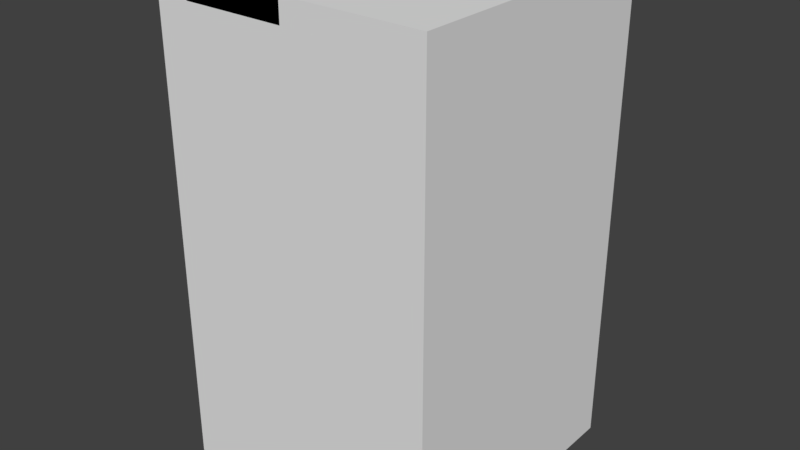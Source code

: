 # Source: SpikeTrapFloor.blend  (saved by Blender 2.78.0; exported with 4.5.12 LTS)
import bpy
from mathutils import Matrix  # noqa: F401  (used for matrix-valued properties, if any)

bpy.ops.wm.read_factory_settings(use_empty=True)
scene = bpy.context.scene
scene.name = 'Scene'

# ---- collections
col_collection_1 = bpy.data.collections.new('Collection 1'); scene.collection.children.link(col_collection_1)

# ---- materials (node trees are filled in below, after node groups)
mat_material = bpy.data.materials.new('Material')
mat_material.alpha_threshold = 0.0
mat_material.use_transparent_shadow = False
mat_material.roughness = 0.5
mat_material.line_color = (0.0, 0.0, 0.0, 1.0)

# ---- material node trees

# ---- world
world_world = bpy.data.worlds.new('World'); scene.world = world_world
world_world.color = (0.05088, 0.05088, 0.05088)
world_world.use_sun_shadow = False
world_world.sun_shadow_jitter_overblur = 0.0
world_world.cycles.sampling_method = 'MANUAL'

# ---- meshes
me_cube = bpy.data.meshes.new('Cube')
me_cube.from_pydata([(-0.9, -0.3, 0.2), (-6.109e-07, -0.3, 0.2), (-0.9, -0.3, 0.0), (-0.9, -0.9, 0.2), (-1.341e-07, -0.3, 0.0), (-1.341e-07, -0.9, 0.0), (-0.9, -0.9, 0.0), (-6.109e-07, -0.9, 0.2), (-0.9, -0.3, 0.2), (-6.109e-07, -0.3, 0.2), (-0.9, -0.3, 0.0), (-0.9, -0.9, 0.2), (-1.341e-07, -0.3, 0.0), (-1.341e-07, -0.9, 0.0), (-0.9, -0.9, 0.0), (-6.109e-07, -0.9, 0.2), (-4.172e-07, -0.3, 0.2), (0.9, -0.3, 0.2), (1.192e-07, -0.3, 0.0), (-4.172e-07, -0.9, 0.2), (0.9, -0.3, 0.0), (0.9, -0.9, 0.0), (1.192e-07, -0.9, 0.0), (0.9, -0.9, 0.2), (0.9, 0.9, 0.2), (1.2, 0.9, 0.2), (0.9, 0.9, 0.0), (0.9, -0.3, 0.2), (1.2, 0.9, 0.0), (1.2, -0.3, 0.0), (0.9, -0.3, 0.0), (1.2, -0.3, 0.2), (-0.6, 0.6, 0.2), (-0.6, 0.6, 0.0), (0.6, -0.3, 0.2), (-0.6, -0.3, 0.0), (0.6, -0.3, 0.0), (-0.6, -0.3, 0.2), (0.6, 2.384e-07, 0.0), (-0.6, 2.384e-07, 0.0), (0.6, -7.153e-07, 0.2), (-0.6, -7.153e-07, 0.2), (-0.9, 1.5, 0.2), (-6.109e-07, 1.5, 0.2), (-0.9, 1.5, 0.0), (-0.9, 0.9, 0.2), (-1.341e-07, 1.5, 0.0), (-1.341e-07, 0.9, 0.0), (-0.9, 0.9, 0.0), (-6.109e-07, 0.9, 0.2), (-0.9, 1.5, 0.2), (-6.109e-07, 1.5, 0.2), (-0.9, 1.5, 0.0), (-0.9, 0.9, 0.2), (-1.341e-07, 1.5, 0.0), (-1.341e-07, 0.9, 0.0), (-0.9, 0.9, 0.0), (-6.109e-07, 0.9, 0.2), (-4.172e-07, 1.5, 0.2), (0.9, 1.5, 0.2), (1.192e-07, 1.5, 0.0), (-4.172e-07, 0.9, 0.2), (0.9, 1.5, 0.0), (0.9, 0.9, 0.0), (1.192e-07, 0.9, 0.0), (0.9, 0.9, 0.2), (-1.2, 0.9, 0.2), (-0.9, 0.9, 0.2), (-1.2, 0.9, 0.0), (-1.2, -0.3, 0.2), (-0.9, 0.9, 0.0), (-0.9, -0.3, 0.0), (-1.2, -0.3, 0.0), (-0.9, -0.3, 0.2), (0.6, 0.6, 0.0), (0.6, 0.6, 0.2), (-0.9, -0.9, 0.2), (-1.2, -0.9, 0.0), (-0.9, -0.9, 0.0), (-1.2, -0.9, 0.2), (-0.9, -0.3, 0.0), (-1.2, -0.3, 0.0), (-0.9, -0.3, 0.2), (-1.2, -0.3, 0.2), (-1.2, 1.5, 0.2), (-0.9, 1.5, 0.2), (-1.2, 1.5, 0.0), (-0.9, 1.5, 0.0), (-1.2, 0.9, 0.2), (-0.9, 0.9, 0.0), (-1.2, 0.9, 0.0), (-0.9, 0.9, 0.2), (1.2, -0.9, 0.2), (0.9, -0.9, 0.0), (1.2, -0.9, 0.0), (0.9, -0.9, 0.2), (1.2, -0.3, 0.0), (0.9, -0.3, 0.0), (1.2, -0.3, 0.2), (0.9, -0.3, 0.2), (1.2, 0.9, 0.2), (0.9, 0.9, 0.0), (1.2, 0.9, 0.0), (0.9, 0.9, 0.2), (1.2, 1.5, 0.0), (0.9, 1.5, 0.0), (1.2, 1.5, 0.2), (0.9, 1.5, 0.2), (0.6, 0.9, 0.0), (-0.6, 0.9, 0.0), (0.6, 0.9, 0.2), (-0.6, 0.9, 0.2), (0.8, 0.1, 0.2), (-0.8, 0.1, 0.0), (0.8, 0.1, 0.0), (-0.8, 0.1, 0.2), (0.8, 0.5, 0.0), (-0.8, 0.5, 0.0), (0.8, 0.5, 0.2), (-0.8, 0.5, 0.2), (1.2, 1.5, -4.0), (1.2, -0.9, -4.0), (-1.2, 1.5, -4.0), (-1.2, -0.9, -4.0), (-0.4, 0.5, 0.2), (-0.5, 0.5, 0.0), (-0.4, 0.5, 0.0), (-0.5, 0.5, 0.2), (-0.4, 0.6, 0.0), (-0.5, 0.6, 0.0), (-0.4, 0.6, 0.2), (-0.5, 0.6, 0.2), (-0.1, 0.5, 0.2), (-0.2, 0.5, 0.0), (-0.1, 0.5, 0.0), (-0.2, 0.5, 0.2), (-0.1, 0.6, 0.0), (-0.2, 0.6, 0.0), (-0.1, 0.6, 0.2), (-0.2, 0.6, 0.2), (0.2, 0.5, 0.2), (0.1, 0.5, 0.0), (0.2, 0.5, 0.0), (0.1, 0.5, 0.2), (0.2, 0.6, 0.0), (0.1, 0.6, 0.0), (0.2, 0.6, 0.2), (0.1, 0.6, 0.2), (0.5, 0.5, 0.2), (0.4, 0.5, 0.0), (0.5, 0.5, 0.0), (0.4, 0.5, 0.2), (0.5, 0.6, 0.0), (0.4, 0.6, 0.0), (0.5, 0.6, 0.2), (0.4, 0.6, 0.2), (0.5, -5.96e-07, 0.2), (0.4, 3.576e-07, 0.0), (0.5, 3.576e-07, 0.0), (0.4, -5.96e-07, 0.2), (0.5, 0.1, 0.0), (0.4, 0.1, 0.0), (0.5, 0.1, 0.2), (0.4, 0.1, 0.2), (0.2, -5.96e-07, 0.2), (0.1, 3.576e-07, 0.0), (0.2, 3.576e-07, 0.0), (0.1, -5.96e-07, 0.2), (0.2, 0.1, 0.0), (0.1, 0.1, 0.0), (0.2, 0.1, 0.2), (0.1, 0.1, 0.2), (-0.1, -5.96e-07, 0.2), (-0.2, 3.576e-07, 0.0), (-0.1, 3.576e-07, 0.0), (-0.2, -5.96e-07, 0.2), (-0.1, 0.1, 0.0), (-0.2, 0.1, 0.0), (-0.1, 0.1, 0.2), (-0.2, 0.1, 0.2), (-0.4, -5.96e-07, 0.2), (-0.5, 3.576e-07, 0.0), (-0.4, 3.576e-07, 0.0), (-0.5, -5.96e-07, 0.2), (-0.4, 0.1, 0.0), (-0.5, 0.1, 0.0), (-0.4, 0.1, 0.2), (-0.5, 0.1, 0.2), (-0.6, 1.2, -4.0), (-0.6, 0.9, -4.0), (-0.9, 1.2, -4.0), (-0.9, 0.9, -4.0), (-0.75, 1.05, -2.6), (-0.1, 1.2, -4.0), (-0.1, 0.9, -4.0), (-0.4, 1.2, -4.0), (-0.4, 0.9, -4.0), (-0.25, 1.05, -2.6), (0.4, 1.2, -4.0), (0.4, 0.9, -4.0), (0.1, 1.2, -4.0), (0.1, 0.9, -4.0), (0.25, 1.05, -2.6), (0.9, 1.2, -4.0), (0.9, 0.9, -4.0), (0.6, 1.2, -4.0), (0.6, 0.9, -4.0), (0.75, 1.05, -2.6), (0.9, 0.7, -4.0), (0.9, 0.4, -4.0), (0.6, 0.7, -4.0), (0.6, 0.4, -4.0), (0.75, 0.55, -2.6), (0.4, 0.7, -4.0), (0.4, 0.4, -4.0), (0.1, 0.7, -4.0), (0.1, 0.4, -4.0), (0.25, 0.55, -2.2), (-0.1, 0.7, -4.0), (-0.1, 0.4, -4.0), (-0.4, 0.7, -4.0), (-0.4, 0.4, -4.0), (-0.25, 0.55, -2.2), (-0.6, 0.7, -4.0), (-0.6, 0.4, -4.0), (-0.9, 0.7, -4.0), (-0.9, 0.4, -4.0), (-0.75, 0.55, -2.6), (-0.6, 0.2, -4.0), (-0.6, -0.1, -4.0), (-0.9, 0.2, -4.0), (-0.9, -0.1, -4.0), (-0.75, 0.05, -2.6), (-0.1, 0.2, -4.0), (-0.1, -0.1, -4.0), (-0.4, 0.2, -4.0), (-0.4, -0.1, -4.0), (-0.25, 0.05, -2.2), (0.4, 0.2, -4.0), (0.4, -0.1, -4.0), (0.1, 0.2, -4.0), (0.1, -0.1, -4.0), (0.25, 0.05, -2.2), (0.9, 0.2, -4.0), (0.9, -0.1, -4.0), (0.6, 0.2, -4.0), (0.6, -0.1, -4.0), (0.75, 0.05, -2.6), (0.9, -0.3, -4.0), (0.9, -0.6, -4.0), (0.6, -0.3, -4.0), (0.6, -0.6, -4.0), (0.75, -0.45, -2.6), (0.4, -0.3, -4.0), (0.4, -0.6, -4.0), (0.1, -0.3, -4.0), (0.1, -0.6, -4.0), (0.25, -0.45, -2.6), (-0.1, -0.3, -4.0), (-0.1, -0.6, -4.0), (-0.4, -0.3, -4.0), (-0.4, -0.6, -4.0), (-0.25, -0.45, -2.6), (-0.6, -0.3, -4.0), (-0.6, -0.6, -4.0), (-0.9, -0.3, -4.0), (-0.9, -0.6, -4.0), (-0.75, -0.45, -2.6)], [], [(4, 2, 0, 1), (2, 6, 3, 0), (4, 5, 6, 2), (1, 0, 3, 7), (4, 1, 7, 5), (5, 7, 3, 6), (12, 10, 8, 9), (10, 14, 11, 8), (12, 13, 14, 10), (9, 8, 11, 15), (12, 9, 15, 13), (13, 15, 11, 14), (20, 18, 16, 17), (18, 22, 19, 16), (20, 21, 22, 18), (17, 16, 19, 23), (20, 17, 23, 21), (21, 23, 19, 22), (28, 26, 24, 25), (26, 30, 27, 24), (28, 29, 30, 26), (25, 24, 27, 31), (28, 25, 31, 29), (29, 31, 27, 30), (116, 118, 112, 114), (38, 40, 34, 36), (40, 41, 37, 34), (39, 35, 37, 41), (36, 34, 37, 35), (38, 36, 35, 39), (38, 39, 41, 40), (46, 44, 42, 43), (44, 48, 45, 42), (46, 47, 48, 44), (43, 42, 45, 49), (46, 43, 49, 47), (47, 49, 45, 48), (54, 52, 50, 51), (52, 56, 53, 50), (54, 55, 56, 52), (51, 50, 53, 57), (54, 51, 57, 55), (55, 57, 53, 56), (62, 60, 58, 59), (60, 64, 61, 58), (62, 63, 64, 60), (59, 58, 61, 65), (62, 59, 65, 63), (63, 65, 61, 64), (70, 68, 66, 67), (68, 72, 69, 66), (70, 71, 72, 68), (67, 66, 69, 73), (70, 67, 73, 71), (71, 73, 69, 72), (81, 77, 79, 83), (80, 81, 83, 82), (78, 76, 79, 77), (80, 82, 76, 78), (82, 83, 79, 76), (80, 78, 77, 81), (87, 89, 90, 86), (89, 91, 88, 90), (85, 84, 88, 91), (87, 86, 84, 85), (86, 90, 88, 84), (87, 85, 91, 89), (97, 93, 95, 99), (96, 97, 99, 98), (94, 92, 95, 93), (96, 98, 92, 94), (98, 99, 95, 92), (96, 94, 93, 97), (105, 101, 103, 107), (104, 105, 107, 106), (102, 100, 103, 101), (104, 106, 100, 102), (106, 107, 103, 100), (104, 102, 101, 105), (108, 110, 75, 74), (110, 111, 32, 75), (109, 33, 32, 111), (74, 75, 32, 33), (108, 74, 33, 109), (108, 109, 111, 110), (118, 119, 115, 112), (117, 113, 115, 119), (114, 112, 115, 113), (116, 114, 113, 117), (116, 117, 119, 118), (120, 121, 123, 122), (123, 77, 86, 122), (120, 122, 86, 104), (120, 104, 94, 121), (123, 121, 94, 77), (128, 130, 124, 126), (130, 131, 127, 124), (129, 125, 127, 131), (126, 124, 127, 125), (128, 126, 125, 129), (128, 129, 131, 130), (136, 138, 132, 134), (138, 139, 135, 132), (137, 133, 135, 139), (134, 132, 135, 133), (136, 134, 133, 137), (136, 137, 139, 138), (144, 146, 140, 142), (146, 147, 143, 140), (145, 141, 143, 147), (142, 140, 143, 141), (144, 142, 141, 145), (144, 145, 147, 146), (152, 154, 148, 150), (154, 155, 151, 148), (153, 149, 151, 155), (150, 148, 151, 149), (152, 150, 149, 153), (152, 153, 155, 154), (160, 162, 156, 158), (162, 163, 159, 156), (161, 157, 159, 163), (158, 156, 159, 157), (160, 158, 157, 161), (160, 161, 163, 162), (168, 170, 164, 166), (170, 171, 167, 164), (169, 165, 167, 171), (166, 164, 167, 165), (168, 166, 165, 169), (168, 169, 171, 170), (176, 178, 172, 174), (178, 179, 175, 172), (177, 173, 175, 179), (174, 172, 175, 173), (176, 174, 173, 177), (176, 177, 179, 178), (184, 186, 180, 182), (186, 187, 183, 180), (185, 181, 183, 187), (182, 180, 183, 181), (184, 182, 181, 185), (184, 185, 187, 186), (188, 190, 191, 189), (188, 189, 192), (189, 191, 192), (191, 190, 192), (190, 188, 192), (193, 195, 196, 194), (193, 194, 197), (194, 196, 197), (196, 195, 197), (195, 193, 197), (198, 200, 201, 199), (198, 199, 202), (199, 201, 202), (201, 200, 202), (200, 198, 202), (203, 205, 206, 204), (203, 204, 207), (204, 206, 207), (206, 205, 207), (205, 203, 207), (208, 210, 211, 209), (208, 209, 212), (209, 211, 212), (211, 210, 212), (210, 208, 212), (213, 215, 216, 214), (213, 214, 217), (214, 216, 217), (216, 215, 217), (215, 213, 217), (218, 220, 221, 219), (218, 219, 222), (219, 221, 222), (221, 220, 222), (220, 218, 222), (223, 225, 226, 224), (223, 224, 227), (224, 226, 227), (226, 225, 227), (225, 223, 227), (228, 230, 231, 229), (228, 229, 232), (229, 231, 232), (231, 230, 232), (230, 228, 232), (233, 235, 236, 234), (233, 234, 237), (234, 236, 237), (236, 235, 237), (235, 233, 237), (238, 240, 241, 239), (238, 239, 242), (239, 241, 242), (241, 240, 242), (240, 238, 242), (243, 245, 246, 244), (243, 244, 247), (244, 246, 247), (246, 245, 247), (245, 243, 247), (248, 250, 251, 249), (248, 249, 252), (249, 251, 252), (251, 250, 252), (250, 248, 252), (253, 255, 256, 254), (253, 254, 257), (254, 256, 257), (256, 255, 257), (255, 253, 257), (258, 260, 261, 259), (258, 259, 262), (259, 261, 262), (261, 260, 262), (260, 258, 262), (263, 265, 266, 264), (263, 264, 267), (264, 266, 267), (266, 265, 267), (265, 263, 267)])
me_cube.materials.append(mat_material)
me_cube.use_remesh_preserve_volume = False
me_cube.use_remesh_preserve_attributes = False
me_cube.use_mirror_vertex_groups = False
me_cube.update()

# ---- objects
ob_cube = bpy.data.objects.new('Cube', me_cube)

# ---- transforms, parenting, visibility, modifiers, constraints
ob_cube.location = (0.0, 4.47e-08, 0.0)
ob_cube.lock_rotations_4d = False
ob_cube.empty_display_type = 'ARROWS'
ob_cube.lineart.crease_threshold = 0.0
_m = ob_cube.modifiers.new('Bevel', 'BEVEL')
_m.width = 0.025
_m.width_pct = 0.025
_m.segments = 3
_m.limit_method = 'NONE'
_m.spread = 0.0

# ---- collection membership
col_collection_1.objects.link(ob_cube)

# ---- scene / render settings (as saved in the file)
scene.frame_start = 1; scene.frame_end = 250; scene.frame_set(1)
scene.render.engine = 'BLENDER_EEVEE_NEXT'
scene.render.resolution_percentage = 50
scene.render.dither_intensity = 0.0
scene.cycles.use_denoising = False
scene.cycles.samples = 128
scene.cycles.sampling_pattern = 'TABULATED_SOBOL'
scene.cycles.light_sampling_threshold = 0.0
scene.cycles.use_adaptive_sampling = False
scene.cycles.use_light_tree = False
scene.cycles.blur_glossy = 0.0
scene.cycles.sample_clamp_indirect = 0.0
scene.view_settings.view_transform = 'Standard'
bpy.context.view_layer.update()

# ---- added for rendering (the .blend has no active camera and no usable light): camera, sun
cam_auto = bpy.data.cameras.new('AutoCamera')
cam_auto.lens = 50.0
cam_auto.sensor_width = 36.0
cam_auto.clip_end = 1000.0
ob_auto_camera = bpy.data.objects.new('AutoCamera', cam_auto)
scene.collection.objects.link(ob_auto_camera)
ob_auto_camera.location = (4.99621, -5.69546, 2.09697)
ob_auto_camera.rotation_euler = (1.09748, -7.21219e-08, 0.694738)
scene.camera = ob_auto_camera
light_auto_sun = bpy.data.lights.new('AutoSun', 'SUN')
light_auto_sun.energy = 3.0
light_auto_sun.angle = 0.0523599
ob_auto_sun = bpy.data.objects.new('AutoSun', light_auto_sun)
scene.collection.objects.link(ob_auto_sun)
ob_auto_sun.rotation_euler = (0.872665, 0.174533, 0.523599)
bpy.context.view_layer.update()
